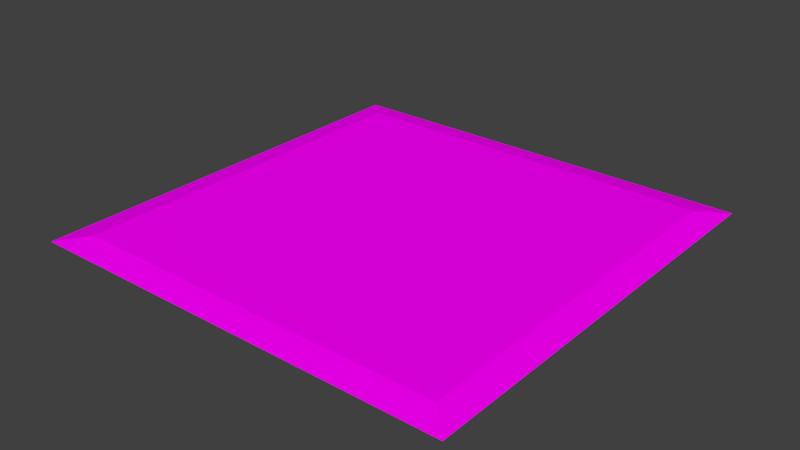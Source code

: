 # Source: ff_gg.blend  (saved by Blender 2.79.0; exported with 4.5.12 LTS)
import bpy
from mathutils import Matrix  # noqa: F401  (used for matrix-valued properties, if any)

bpy.ops.wm.read_factory_settings(use_empty=True)
scene = bpy.context.scene
scene.name = 'Scene'

# ---- collections
col_collection_1 = bpy.data.collections.new('Collection 1'); scene.collection.children.link(col_collection_1)

# ---- images (referenced by path relative to the original .blend; pixels are not part of the script)
import os
ASSET_DIR = os.environ.get("B2B_ASSET_DIR", "")  # directory of the original .blend (textures are referenced by path, not embedded)
HERE = os.path.dirname(os.path.abspath(__file__))  # packed textures are extracted next to this script under _unpacked/

def load_image(name, relpath, width, height, colorspace="sRGB"):
    """Load a texture the original file referenced (path relative to the .blend, or extracted next to this script)."""
    p = next((c for c in (os.path.join(HERE, relpath), os.path.join(ASSET_DIR, relpath)) if relpath and os.path.exists(c)), "")
    if p:
        img = bpy.data.images.load(p, check_existing=True)
        img.name = name
    else:  # same state as the original file: an image datablock whose file is absent (Cycles renders it pink)
        img = bpy.data.images.new(name, width, height)
        img.source = "FILE"
        img.filepath = "//" + (relpath or name)
    img.colorspace_settings.name = colorspace
    return img
img_ff_gg_png = load_image('ff_gg.png', 'ff_gg.png', 1024, 1024, 'sRGB')

# ---- materials (node trees are filled in below, after node groups)
mat_ff_ggmat = bpy.data.materials.new('ff_ggMat')
mat_ff_ggmat.alpha_threshold = 0.0
mat_ff_ggmat.roughness = 0.5

# ---- material node trees
mat_ff_ggmat.use_nodes = True; mat_ff_ggmat.node_tree.nodes.clear()
_N = mat_ff_ggmat.node_tree.nodes; _L = mat_ff_ggmat.node_tree.links
n0 = _N.new('ShaderNodeOutputMaterial'); n0.name = 'Material Output'; n0.location = (300, 300)
n1 = _N.new('ShaderNodeBsdfDiffuse'); n1.name = 'Diffuse BSDF'; n1.location = (10, 300)
n2 = _N.new('ShaderNodeTexImage'); n2.name = 'Image Texture'; n2.location = (-180, 300)
n2.width = 140
n2.image = img_ff_gg_png
_L.new(n1.outputs[0], n0.inputs[0])
_L.new(n2.outputs[0], n1.inputs[0])
n0.is_active_output = True

# ---- world
world_world = bpy.data.worlds.new('World'); scene.world = world_world
world_world.color = (0.05088, 0.05088, 0.05088)
world_world.use_sun_shadow = False
world_world.sun_shadow_jitter_overblur = 0.0
world_world.cycles.sampling_method = 'MANUAL'

# ---- meshes
me_ff_gg = bpy.data.meshes.new('ff_gg')
me_ff_gg.from_pydata([(-5.0, -5.0, 0.0), (5.0, -5.0, 0.0), (-5.0, 5.0, 0.0), (5.0, 5.0, 0.0), (-4.4, 4.4, 0.1), (-4.4, -4.4, 0.1), (4.4, -4.4, 0.1), (4.4, 4.4, 0.1)], [], [(0, 2, 3, 1), (5, 6, 7, 4), (3, 2, 4, 7), (0, 1, 6, 5), (1, 3, 7, 6), (2, 0, 5, 4)])
_uv = me_ff_gg.uv_layers.new(name='UVMap')
_uv.uv.foreach_set('vector', [0.003215, 0.00331, 0.003215, 0.9937, 0.9936, 0.9937, 0.9936, 0.00331, 0.06264, 0.06274, 0.9342, 0.06274, 0.9342, 0.9343, 0.06264, 0.9343, 0.9936, 0.9937, 0.003215, 0.9937, 0.06264, 0.9343, 0.9342, 0.9343, 0.003215, 0.00331, 0.9936, 0.00331, 0.9342, 0.06274, 0.06264, 0.06274, 0.9936, 0.00331, 0.9936, 0.9937, 0.9342, 0.9343, 0.9342, 0.06274, 0.003215, 0.9937, 0.003215, 0.00331, 0.06264, 0.06274, 0.06264, 0.9343])
me_ff_gg.materials.append(mat_ff_ggmat)
me_ff_gg.use_remesh_preserve_volume = False
me_ff_gg.use_remesh_preserve_attributes = False
me_ff_gg.use_mirror_vertex_groups = False
me_ff_gg.update()

# ---- objects
ob_ff_gg = bpy.data.objects.new('ff_gg', me_ff_gg)

# ---- transforms, parenting, visibility, modifiers, constraints
ob_ff_gg.location = (0.0, 0.0, 0.0)
ob_ff_gg.lineart.crease_threshold = 0.0

# ---- collection membership
col_collection_1.objects.link(ob_ff_gg)

# ---- scene / render settings (as saved in the file)
scene.frame_start = 1; scene.frame_end = 250; scene.frame_set(2)
scene.render.engine = 'CYCLES'
scene.render.resolution_percentage = 50
scene.render.dither_intensity = 0.0
scene.cycles.use_denoising = False
scene.cycles.samples = 128
scene.cycles.sampling_pattern = 'TABULATED_SOBOL'
scene.cycles.use_adaptive_sampling = False
scene.cycles.use_light_tree = False
scene.cycles.blur_glossy = 0.0
scene.cycles.sample_clamp_indirect = 0.0
scene.view_settings.view_transform = 'Standard'
bpy.context.view_layer.update()

# ---- added for rendering (the .blend has no active camera and no usable light): camera, sun
cam_auto = bpy.data.cameras.new('AutoCamera')
cam_auto.lens = 50.0
cam_auto.sensor_width = 36.0
cam_auto.clip_end = 1000.0
ob_auto_camera = bpy.data.objects.new('AutoCamera', cam_auto)
scene.collection.objects.link(ob_auto_camera)
ob_auto_camera.location = (13.085, -15.702, 10.518)
ob_auto_camera.rotation_euler = (1.09748, -7.21219e-08, 0.694738)
scene.camera = ob_auto_camera
light_auto_sun = bpy.data.lights.new('AutoSun', 'SUN')
light_auto_sun.energy = 3.0
light_auto_sun.angle = 0.0523599
ob_auto_sun = bpy.data.objects.new('AutoSun', light_auto_sun)
scene.collection.objects.link(ob_auto_sun)
ob_auto_sun.rotation_euler = (0.872665, 0.174533, 0.523599)
bpy.context.view_layer.update()
